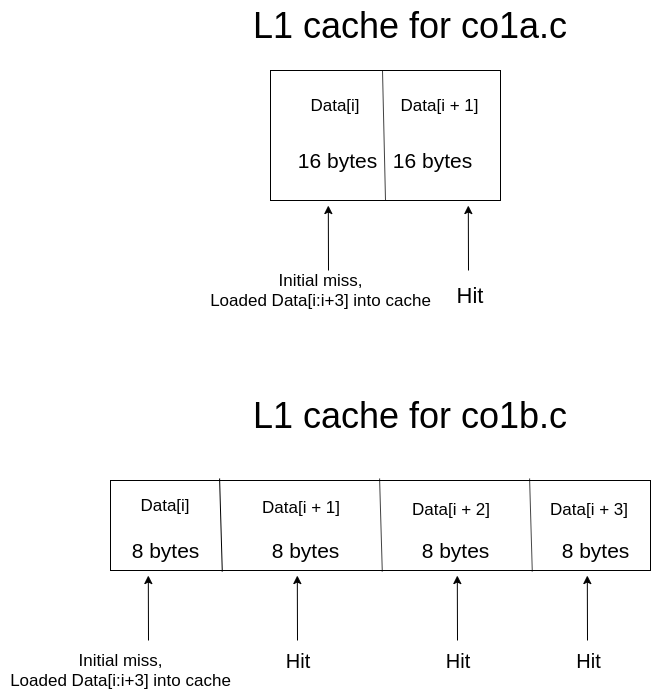

The diagram above was exported from draw.io. Its source (the exported page's mxGraphModel, read from the mxfile embedded in the PNG):
<mxGraphModel dx="2205" dy="725" grid="1" gridSize="10" guides="1" tooltips="1" connect="1" arrows="1" fold="1" page="1" pageScale="1" pageWidth="850" pageHeight="1100" math="0" shadow="0">
  <root>
    <mxCell id="0" />
    <mxCell id="1" parent="0" />
    <mxCell id="iTzcDw8diSUon3dS07o7-1" value="" style="rounded=0;whiteSpace=wrap;html=1;" vertex="1" parent="1">
      <mxGeometry x="210" y="230" width="230" height="130" as="geometry" />
    </mxCell>
    <mxCell id="iTzcDw8diSUon3dS07o7-2" value="" style="endArrow=none;html=1;exitX=0.5;exitY=1;exitDx=0;exitDy=0;" edge="1" parent="1" source="iTzcDw8diSUon3dS07o7-1">
      <mxGeometry width="50" height="50" relative="1" as="geometry">
        <mxPoint x="322" y="420" as="sourcePoint" />
        <mxPoint x="322" y="230" as="targetPoint" />
      </mxGeometry>
    </mxCell>
    <mxCell id="iTzcDw8diSUon3dS07o7-3" value="&lt;font style=&quot;font-size: 36px&quot;&gt;L1 cache for co1a.c&lt;/font&gt;" style="text;html=1;strokeColor=none;fillColor=none;align=center;verticalAlign=middle;whiteSpace=wrap;rounded=0;" vertex="1" parent="1">
      <mxGeometry x="180" y="160" width="340" height="50" as="geometry" />
    </mxCell>
    <mxCell id="iTzcDw8diSUon3dS07o7-4" value="&lt;font style=&quot;font-size: 17px&quot;&gt;Data[i]&lt;/font&gt;" style="text;html=1;strokeColor=none;fillColor=none;align=center;verticalAlign=middle;whiteSpace=wrap;rounded=0;" vertex="1" parent="1">
      <mxGeometry x="240" y="250" width="70" height="30" as="geometry" />
    </mxCell>
    <mxCell id="iTzcDw8diSUon3dS07o7-5" value="&lt;font style=&quot;font-size: 21px&quot;&gt;16 bytes&lt;/font&gt;" style="text;html=1;strokeColor=none;fillColor=none;align=center;verticalAlign=middle;whiteSpace=wrap;rounded=0;" vertex="1" parent="1">
      <mxGeometry x="230" y="310" width="95" height="20" as="geometry" />
    </mxCell>
    <mxCell id="iTzcDw8diSUon3dS07o7-6" value="&lt;font style=&quot;font-size: 21px&quot;&gt;16 bytes&lt;/font&gt;" style="text;html=1;strokeColor=none;fillColor=none;align=center;verticalAlign=middle;whiteSpace=wrap;rounded=0;" vertex="1" parent="1">
      <mxGeometry x="325" y="310" width="95" height="20" as="geometry" />
    </mxCell>
    <mxCell id="iTzcDw8diSUon3dS07o7-7" value="&lt;font style=&quot;font-size: 17px&quot;&gt;Data[i + 1]&lt;/font&gt;" style="text;html=1;strokeColor=none;fillColor=none;align=center;verticalAlign=middle;whiteSpace=wrap;rounded=0;" vertex="1" parent="1">
      <mxGeometry x="337.5" y="250" width="82.5" height="30" as="geometry" />
    </mxCell>
    <mxCell id="iTzcDw8diSUon3dS07o7-8" value="&lt;font style=&quot;font-size: 36px&quot;&gt;L1 cache for co1b.c&lt;/font&gt;" style="text;html=1;strokeColor=none;fillColor=none;align=center;verticalAlign=middle;whiteSpace=wrap;rounded=0;" vertex="1" parent="1">
      <mxGeometry x="170" y="550" width="360" height="50" as="geometry" />
    </mxCell>
    <mxCell id="iTzcDw8diSUon3dS07o7-10" value="" style="rounded=0;whiteSpace=wrap;html=1;" vertex="1" parent="1">
      <mxGeometry x="50" y="640" width="540" height="90" as="geometry" />
    </mxCell>
    <mxCell id="iTzcDw8diSUon3dS07o7-11" value="" style="endArrow=none;html=1;entryX=0.202;entryY=-0.022;entryDx=0;entryDy=0;entryPerimeter=0;exitX=0.207;exitY=1.011;exitDx=0;exitDy=0;exitPerimeter=0;" edge="1" parent="1" source="iTzcDw8diSUon3dS07o7-10" target="iTzcDw8diSUon3dS07o7-10">
      <mxGeometry width="50" height="50" relative="1" as="geometry">
        <mxPoint x="170" y="800" as="sourcePoint" />
        <mxPoint x="220" y="750" as="targetPoint" />
      </mxGeometry>
    </mxCell>
    <mxCell id="iTzcDw8diSUon3dS07o7-12" value="" style="endArrow=none;html=1;entryX=0.202;entryY=-0.022;entryDx=0;entryDy=0;entryPerimeter=0;exitX=0.207;exitY=1.011;exitDx=0;exitDy=0;exitPerimeter=0;" edge="1" parent="1">
      <mxGeometry width="50" height="50" relative="1" as="geometry">
        <mxPoint x="321.78" y="730.99" as="sourcePoint" />
        <mxPoint x="319.0799999999999" y="638.02" as="targetPoint" />
      </mxGeometry>
    </mxCell>
    <mxCell id="iTzcDw8diSUon3dS07o7-13" value="" style="endArrow=none;html=1;entryX=0.202;entryY=-0.022;entryDx=0;entryDy=0;entryPerimeter=0;exitX=0.207;exitY=1.011;exitDx=0;exitDy=0;exitPerimeter=0;" edge="1" parent="1">
      <mxGeometry width="50" height="50" relative="1" as="geometry">
        <mxPoint x="471.78" y="730.99" as="sourcePoint" />
        <mxPoint x="469.0799999999999" y="638.02" as="targetPoint" />
      </mxGeometry>
    </mxCell>
    <mxCell id="iTzcDw8diSUon3dS07o7-14" value="&lt;font style=&quot;font-size: 17px&quot;&gt;Data[i]&lt;/font&gt;" style="text;html=1;strokeColor=none;fillColor=none;align=center;verticalAlign=middle;whiteSpace=wrap;rounded=0;" vertex="1" parent="1">
      <mxGeometry x="70" y="650" width="70" height="30" as="geometry" />
    </mxCell>
    <mxCell id="iTzcDw8diSUon3dS07o7-15" value="&lt;font style=&quot;font-size: 17px&quot;&gt;Data[i + 1]&lt;/font&gt;" style="text;html=1;strokeColor=none;fillColor=none;align=center;verticalAlign=middle;whiteSpace=wrap;rounded=0;" vertex="1" parent="1">
      <mxGeometry x="192" y="652" width="98" height="30" as="geometry" />
    </mxCell>
    <mxCell id="iTzcDw8diSUon3dS07o7-16" value="&lt;font style=&quot;font-size: 17px&quot;&gt;Data[i + 2]&lt;/font&gt;" style="text;html=1;strokeColor=none;fillColor=none;align=center;verticalAlign=middle;whiteSpace=wrap;rounded=0;" vertex="1" parent="1">
      <mxGeometry x="342" y="654" width="98" height="30" as="geometry" />
    </mxCell>
    <mxCell id="iTzcDw8diSUon3dS07o7-17" value="&lt;font style=&quot;font-size: 17px&quot;&gt;Data[i + 3]&lt;/font&gt;" style="text;html=1;strokeColor=none;fillColor=none;align=center;verticalAlign=middle;whiteSpace=wrap;rounded=0;" vertex="1" parent="1">
      <mxGeometry x="480" y="654" width="98" height="30" as="geometry" />
    </mxCell>
    <mxCell id="iTzcDw8diSUon3dS07o7-18" value="&lt;font style=&quot;font-size: 21px&quot;&gt;8 bytes&lt;/font&gt;" style="text;html=1;strokeColor=none;fillColor=none;align=center;verticalAlign=middle;whiteSpace=wrap;rounded=0;" vertex="1" parent="1">
      <mxGeometry x="57.5" y="700" width="95" height="20" as="geometry" />
    </mxCell>
    <mxCell id="iTzcDw8diSUon3dS07o7-19" value="&lt;font style=&quot;font-size: 21px&quot;&gt;8 bytes&lt;/font&gt;" style="text;html=1;strokeColor=none;fillColor=none;align=center;verticalAlign=middle;whiteSpace=wrap;rounded=0;" vertex="1" parent="1">
      <mxGeometry x="197.5" y="700" width="95" height="20" as="geometry" />
    </mxCell>
    <mxCell id="iTzcDw8diSUon3dS07o7-20" value="&lt;font style=&quot;font-size: 21px&quot;&gt;8 bytes&lt;/font&gt;" style="text;html=1;strokeColor=none;fillColor=none;align=center;verticalAlign=middle;whiteSpace=wrap;rounded=0;" vertex="1" parent="1">
      <mxGeometry x="347.5" y="700" width="95" height="20" as="geometry" />
    </mxCell>
    <mxCell id="iTzcDw8diSUon3dS07o7-21" value="&lt;font style=&quot;font-size: 21px&quot;&gt;8 bytes&lt;/font&gt;" style="text;html=1;strokeColor=none;fillColor=none;align=center;verticalAlign=middle;whiteSpace=wrap;rounded=0;" vertex="1" parent="1">
      <mxGeometry x="487.5" y="700" width="95" height="20" as="geometry" />
    </mxCell>
    <mxCell id="iTzcDw8diSUon3dS07o7-22" value="" style="endArrow=classic;html=1;entryX=0.07;entryY=1.056;entryDx=0;entryDy=0;entryPerimeter=0;" edge="1" parent="1" target="iTzcDw8diSUon3dS07o7-10">
      <mxGeometry width="50" height="50" relative="1" as="geometry">
        <mxPoint x="88" y="800" as="sourcePoint" />
        <mxPoint x="100" y="750" as="targetPoint" />
      </mxGeometry>
    </mxCell>
    <mxCell id="iTzcDw8diSUon3dS07o7-23" value="&lt;font style=&quot;font-size: 17px&quot;&gt;Initial miss,&lt;br&gt;Loaded Data[i:i+3] into cache&lt;/font&gt;" style="text;html=1;align=center;verticalAlign=middle;resizable=0;points=[];autosize=1;" vertex="1" parent="1">
      <mxGeometry x="-60" y="810" width="240" height="40" as="geometry" />
    </mxCell>
    <mxCell id="iTzcDw8diSUon3dS07o7-25" value="" style="endArrow=classic;html=1;entryX=0.07;entryY=1.056;entryDx=0;entryDy=0;entryPerimeter=0;" edge="1" parent="1">
      <mxGeometry width="50" height="50" relative="1" as="geometry">
        <mxPoint x="237" y="800" as="sourcePoint" />
        <mxPoint x="236.80000000000018" y="735.04" as="targetPoint" />
      </mxGeometry>
    </mxCell>
    <mxCell id="iTzcDw8diSUon3dS07o7-27" value="&lt;font style=&quot;font-size: 20px&quot;&gt;Hit&lt;/font&gt;" style="text;html=1;strokeColor=none;fillColor=none;align=center;verticalAlign=middle;whiteSpace=wrap;rounded=0;" vertex="1" parent="1">
      <mxGeometry x="218" y="810" width="40" height="20" as="geometry" />
    </mxCell>
    <mxCell id="iTzcDw8diSUon3dS07o7-29" value="&lt;font style=&quot;font-size: 20px&quot;&gt;Hit&lt;/font&gt;" style="text;html=1;strokeColor=none;fillColor=none;align=center;verticalAlign=middle;whiteSpace=wrap;rounded=0;" vertex="1" parent="1">
      <mxGeometry x="378" y="810" width="40" height="20" as="geometry" />
    </mxCell>
    <mxCell id="iTzcDw8diSUon3dS07o7-30" value="&lt;font style=&quot;font-size: 20px&quot;&gt;Hit&lt;/font&gt;" style="text;html=1;strokeColor=none;fillColor=none;align=center;verticalAlign=middle;whiteSpace=wrap;rounded=0;" vertex="1" parent="1">
      <mxGeometry x="508" y="810" width="41" height="20" as="geometry" />
    </mxCell>
    <mxCell id="iTzcDw8diSUon3dS07o7-31" value="" style="endArrow=classic;html=1;entryX=0.07;entryY=1.056;entryDx=0;entryDy=0;entryPerimeter=0;" edge="1" parent="1">
      <mxGeometry width="50" height="50" relative="1" as="geometry">
        <mxPoint x="397" y="800" as="sourcePoint" />
        <mxPoint x="396.8000000000002" y="735.04" as="targetPoint" />
      </mxGeometry>
    </mxCell>
    <mxCell id="iTzcDw8diSUon3dS07o7-32" value="" style="endArrow=classic;html=1;entryX=0.07;entryY=1.056;entryDx=0;entryDy=0;entryPerimeter=0;" edge="1" parent="1">
      <mxGeometry width="50" height="50" relative="1" as="geometry">
        <mxPoint x="527" y="800" as="sourcePoint" />
        <mxPoint x="526.8000000000002" y="735.04" as="targetPoint" />
      </mxGeometry>
    </mxCell>
    <mxCell id="iTzcDw8diSUon3dS07o7-33" value="&lt;font style=&quot;font-size: 17px&quot;&gt;Initial miss,&lt;br&gt;Loaded Data[i:i+3] into cache&lt;/font&gt;" style="text;html=1;align=center;verticalAlign=middle;resizable=0;points=[];autosize=1;" vertex="1" parent="1">
      <mxGeometry x="140" y="430" width="240" height="40" as="geometry" />
    </mxCell>
    <mxCell id="iTzcDw8diSUon3dS07o7-35" value="" style="endArrow=classic;html=1;entryX=0.07;entryY=1.056;entryDx=0;entryDy=0;entryPerimeter=0;" edge="1" parent="1">
      <mxGeometry width="50" height="50" relative="1" as="geometry">
        <mxPoint x="268" y="430" as="sourcePoint" />
        <mxPoint x="267.8000000000002" y="365.03999999999996" as="targetPoint" />
      </mxGeometry>
    </mxCell>
    <mxCell id="iTzcDw8diSUon3dS07o7-36" value="" style="endArrow=classic;html=1;entryX=0.07;entryY=1.056;entryDx=0;entryDy=0;entryPerimeter=0;" edge="1" parent="1">
      <mxGeometry width="50" height="50" relative="1" as="geometry">
        <mxPoint x="408" y="430" as="sourcePoint" />
        <mxPoint x="407.8000000000002" y="365.03999999999996" as="targetPoint" />
      </mxGeometry>
    </mxCell>
    <mxCell id="iTzcDw8diSUon3dS07o7-38" value="&lt;font style=&quot;font-size: 22px&quot;&gt;Hit&lt;/font&gt;" style="text;html=1;strokeColor=none;fillColor=none;align=center;verticalAlign=middle;whiteSpace=wrap;rounded=0;" vertex="1" parent="1">
      <mxGeometry x="390" y="445" width="40" height="20" as="geometry" />
    </mxCell>
  </root>
</mxGraphModel>